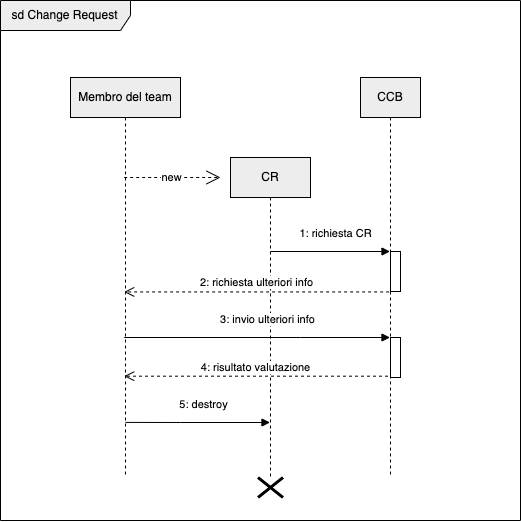

The diagram above was exported from draw.io. Its source (the exported page's mxGraphModel, read from the mxfile embedded in the PNG):
<mxGraphModel dx="1735" dy="1120" grid="1" gridSize="10" guides="1" tooltips="1" connect="1" arrows="1" fold="1" page="1" pageScale="1" pageWidth="1169" pageHeight="827" math="0" shadow="0">
  <root>
    <mxCell id="0" />
    <mxCell id="1" parent="0" />
    <mxCell id="hBRMDQc7Ey3DAp7bCYGr-1" value="sd Change Request" style="shape=umlFrame;whiteSpace=wrap;html=1;width=130;height=30;fillColor=#EDEDED;" parent="1" vertex="1">
      <mxGeometry x="325" y="153" width="520" height="520" as="geometry" />
    </mxCell>
    <mxCell id="hBRMDQc7Ey3DAp7bCYGr-2" value="Membro del team" style="shape=umlLifeline;perimeter=lifelinePerimeter;whiteSpace=wrap;html=1;container=1;collapsible=0;recursiveResize=0;outlineConnect=0;fillColor=#EDEDED;" parent="1" vertex="1">
      <mxGeometry x="395" y="230" width="110" height="400" as="geometry" />
    </mxCell>
    <mxCell id="3wJiNEtKtnz7gbbr9Beg-7" value="5: destroy" style="html=1;verticalAlign=bottom;endArrow=block;rounded=0;" edge="1" parent="hBRMDQc7Ey3DAp7bCYGr-2" target="hBRMDQc7Ey3DAp7bCYGr-3">
      <mxGeometry x="0.0842" y="9" relative="1" as="geometry">
        <mxPoint x="55" y="344.90999999999997" as="sourcePoint" />
        <mxPoint x="250" y="345" as="targetPoint" />
        <mxPoint as="offset" />
        <Array as="points">
          <mxPoint x="110" y="345" />
        </Array>
      </mxGeometry>
    </mxCell>
    <mxCell id="hBRMDQc7Ey3DAp7bCYGr-3" value="CR" style="shape=umlLifeline;perimeter=lifelinePerimeter;whiteSpace=wrap;html=1;container=1;collapsible=0;recursiveResize=0;outlineConnect=0;fillColor=#EDEDED;" parent="1" vertex="1">
      <mxGeometry x="555" y="310" width="80" height="320" as="geometry" />
    </mxCell>
    <mxCell id="hBRMDQc7Ey3DAp7bCYGr-34" value="CCB" style="shape=umlLifeline;perimeter=lifelinePerimeter;whiteSpace=wrap;html=1;container=1;collapsible=0;recursiveResize=0;outlineConnect=0;fillColor=#EDEDED;" parent="1" vertex="1">
      <mxGeometry x="685" y="230" width="60" height="400" as="geometry" />
    </mxCell>
    <mxCell id="NE2RE15WkGV2ocUSaULj-5" value="" style="html=1;points=[];perimeter=orthogonalPerimeter;" parent="hBRMDQc7Ey3DAp7bCYGr-34" vertex="1">
      <mxGeometry x="30" y="260" width="10" height="40" as="geometry" />
    </mxCell>
    <mxCell id="3wJiNEtKtnz7gbbr9Beg-3" value="" style="html=1;points=[];perimeter=orthogonalPerimeter;" vertex="1" parent="hBRMDQc7Ey3DAp7bCYGr-34">
      <mxGeometry x="30" y="174" width="10" height="40" as="geometry" />
    </mxCell>
    <mxCell id="3wJiNEtKtnz7gbbr9Beg-1" value="new" style="endArrow=open;endSize=12;dashed=1;html=1;rounded=0;" edge="1" parent="1" source="hBRMDQc7Ey3DAp7bCYGr-2">
      <mxGeometry width="160" relative="1" as="geometry">
        <mxPoint x="595" y="440" as="sourcePoint" />
        <mxPoint x="545" y="330" as="targetPoint" />
        <Array as="points">
          <mxPoint x="505" y="330" />
        </Array>
      </mxGeometry>
    </mxCell>
    <mxCell id="3wJiNEtKtnz7gbbr9Beg-2" value="1: richiesta CR" style="html=1;verticalAlign=bottom;endArrow=block;rounded=0;" edge="1" parent="1" target="hBRMDQc7Ey3DAp7bCYGr-34">
      <mxGeometry x="0.0842" y="9" relative="1" as="geometry">
        <mxPoint x="595" y="404" as="sourcePoint" />
        <mxPoint x="1045.3200000000002" y="404.2299999999999" as="targetPoint" />
        <mxPoint as="offset" />
      </mxGeometry>
    </mxCell>
    <mxCell id="3wJiNEtKtnz7gbbr9Beg-4" value="2: richiesta ulteriori info" style="html=1;verticalAlign=bottom;endArrow=open;dashed=1;endSize=8;exitX=-0.138;exitY=1.011;rounded=0;exitDx=0;exitDy=0;exitPerimeter=0;" edge="1" parent="1" source="3wJiNEtKtnz7gbbr9Beg-3" target="hBRMDQc7Ey3DAp7bCYGr-2">
      <mxGeometry relative="1" as="geometry">
        <mxPoint x="465.00352941176465" y="830.5" as="targetPoint" />
        <mxPoint x="1046.6799999999998" y="830.5" as="sourcePoint" />
      </mxGeometry>
    </mxCell>
    <mxCell id="3wJiNEtKtnz7gbbr9Beg-5" value="3: invio ulteriori info" style="html=1;verticalAlign=bottom;endArrow=block;rounded=0;" edge="1" parent="1" source="hBRMDQc7Ey3DAp7bCYGr-2" target="hBRMDQc7Ey3DAp7bCYGr-34">
      <mxGeometry x="0.0842" y="9" relative="1" as="geometry">
        <mxPoint x="450" y="480" as="sourcePoint" />
        <mxPoint x="655" y="480" as="targetPoint" />
        <mxPoint as="offset" />
        <Array as="points">
          <mxPoint x="625" y="490" />
        </Array>
      </mxGeometry>
    </mxCell>
    <mxCell id="3wJiNEtKtnz7gbbr9Beg-6" value="4: risultato valutazione" style="html=1;verticalAlign=bottom;endArrow=open;dashed=1;endSize=8;exitX=-0.25;exitY=0.967;rounded=0;exitDx=0;exitDy=0;exitPerimeter=0;" edge="1" parent="1" source="NE2RE15WkGV2ocUSaULj-5" target="hBRMDQc7Ey3DAp7bCYGr-2">
      <mxGeometry x="0.0015" relative="1" as="geometry">
        <mxPoint x="460" y="454" as="targetPoint" />
        <mxPoint x="804" y="454" as="sourcePoint" />
        <mxPoint as="offset" />
      </mxGeometry>
    </mxCell>
    <mxCell id="3wJiNEtKtnz7gbbr9Beg-8" value="" style="shape=umlDestroy;whiteSpace=wrap;html=1;strokeWidth=3;targetShapes=umlLifeline;" vertex="1" parent="1">
      <mxGeometry x="582.5" y="630" width="25" height="20" as="geometry" />
    </mxCell>
  </root>
</mxGraphModel>